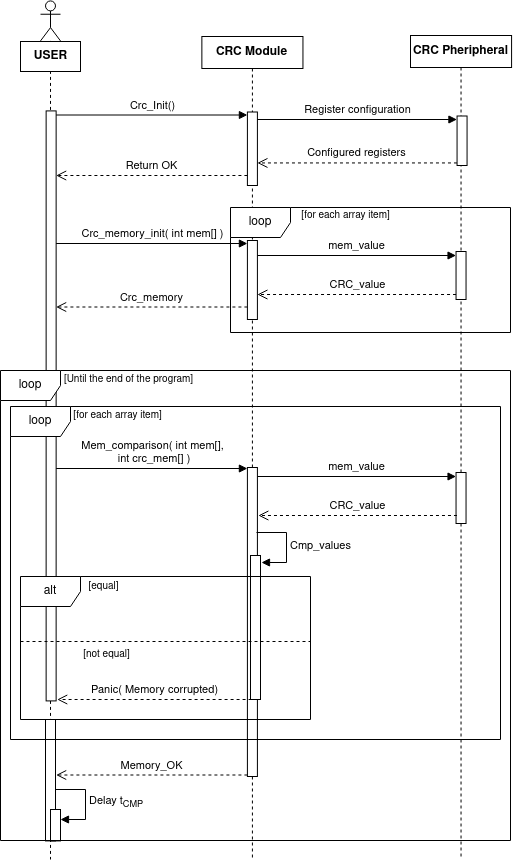

The diagram above was exported from draw.io. Its source (the exported page's mxGraphModel, read from the mxfile embedded in the PNG):
<mxGraphModel dx="3258" dy="938" grid="1" gridSize="10" guides="1" tooltips="1" connect="1" arrows="1" fold="1" page="0" pageScale="1" pageWidth="850" pageHeight="1100" math="0" shadow="0">
  <root>
    <mxCell id="0" />
    <mxCell id="1" parent="0" />
    <mxCell id="2" value="" style="shape=umlLifeline;perimeter=lifelinePerimeter;whiteSpace=wrap;html=1;container=1;dropTarget=0;collapsible=0;recursiveResize=0;outlineConnect=0;portConstraint=eastwest;newEdgeStyle={&quot;curved&quot;:0,&quot;rounded&quot;:0};participant=umlActor;" vertex="1" parent="1">
      <mxGeometry x="-520" y="3621.41" width="20" height="858.59" as="geometry" />
    </mxCell>
    <mxCell id="3" value="" style="html=1;points=[[0,0,0,0,5],[0,1,0,0,-5],[1,0,0,0,5],[1,1,0,0,-5]];perimeter=orthogonalPerimeter;outlineConnect=0;targetShapes=umlLifeline;portConstraint=eastwest;newEdgeStyle={&quot;curved&quot;:0,&quot;rounded&quot;:0};" vertex="1" parent="2">
      <mxGeometry x="5.63" y="110" width="10" height="590" as="geometry" />
    </mxCell>
    <mxCell id="4" value="Delay t&lt;sub&gt;CMP&lt;/sub&gt;" style="html=1;align=left;spacingLeft=2;endArrow=block;rounded=0;edgeStyle=orthogonalEdgeStyle;curved=0;rounded=0;" edge="1" parent="2" target="6">
      <mxGeometry relative="1" as="geometry">
        <mxPoint x="15" y="788.5900000000001" as="sourcePoint" />
        <Array as="points">
          <mxPoint x="45" y="818.5900000000001" />
        </Array>
      </mxGeometry>
    </mxCell>
    <mxCell id="5" value="" style="html=1;points=[[0,0,0,0,5],[0,1,0,0,-5],[1,0,0,0,5],[1,1,0,0,-5]];perimeter=orthogonalPerimeter;outlineConnect=0;targetShapes=umlLifeline;portConstraint=eastwest;newEdgeStyle={&quot;curved&quot;:0,&quot;rounded&quot;:0};" vertex="1" parent="2">
      <mxGeometry x="5" y="718.59" width="10" height="121.41" as="geometry" />
    </mxCell>
    <mxCell id="6" value="" style="html=1;points=[[0,0,0,0,5],[0,1,0,0,-5],[1,0,0,0,5],[1,1,0,0,-5]];perimeter=orthogonalPerimeter;outlineConnect=0;targetShapes=umlLifeline;portConstraint=eastwest;newEdgeStyle={&quot;curved&quot;:0,&quot;rounded&quot;:0};" vertex="1" parent="2">
      <mxGeometry x="10" y="808.59" width="10" height="31.41" as="geometry" />
    </mxCell>
    <mxCell id="7" value="&lt;b&gt;USER&lt;/b&gt;" style="text;html=1;align=center;verticalAlign=middle;resizable=0;points=[];autosize=1;fillColor=default;strokeColor=default;" vertex="1" parent="1">
      <mxGeometry x="-540" y="3662" width="60" height="30" as="geometry" />
    </mxCell>
    <mxCell id="8" value="&lt;b&gt;CRC Module&lt;/b&gt;" style="shape=umlLifeline;perimeter=lifelinePerimeter;whiteSpace=wrap;html=1;container=1;dropTarget=0;collapsible=0;recursiveResize=0;outlineConnect=0;portConstraint=eastwest;newEdgeStyle={&quot;curved&quot;:0,&quot;rounded&quot;:0};size=32;" vertex="1" parent="1">
      <mxGeometry x="-358.63" y="3657" width="101.08" height="823" as="geometry" />
    </mxCell>
    <mxCell id="9" value="" style="html=1;points=[[0,0,0,0,5],[0,1,0,0,-5],[1,0,0,0,5],[1,1,0,0,-5]];perimeter=orthogonalPerimeter;outlineConnect=0;targetShapes=umlLifeline;portConstraint=eastwest;newEdgeStyle={&quot;curved&quot;:0,&quot;rounded&quot;:0};" vertex="1" parent="8">
      <mxGeometry x="45.54" y="75.5" width="10" height="73.5" as="geometry" />
    </mxCell>
    <mxCell id="10" value="" style="html=1;points=[[0,0,0,0,5],[0,1,0,0,-5],[1,0,0,0,5],[1,1,0,0,-5]];perimeter=orthogonalPerimeter;outlineConnect=0;targetShapes=umlLifeline;portConstraint=eastwest;newEdgeStyle={&quot;curved&quot;:0,&quot;rounded&quot;:0};" vertex="1" parent="8">
      <mxGeometry x="45.54" y="204" width="10" height="79" as="geometry" />
    </mxCell>
    <mxCell id="11" value="" style="html=1;points=[[0,0,0,0,5],[0,1,0,0,-5],[1,0,0,0,5],[1,1,0,0,-5]];perimeter=orthogonalPerimeter;outlineConnect=0;targetShapes=umlLifeline;portConstraint=eastwest;newEdgeStyle={&quot;curved&quot;:0,&quot;rounded&quot;:0};" vertex="1" parent="8">
      <mxGeometry x="45.54" y="431" width="10" height="309" as="geometry" />
    </mxCell>
    <mxCell id="12" value="" style="html=1;points=[[0,0,0,0,5],[0,1,0,0,-5],[1,0,0,0,5],[1,1,0,0,-5]];perimeter=orthogonalPerimeter;outlineConnect=0;targetShapes=umlLifeline;portConstraint=eastwest;newEdgeStyle={&quot;curved&quot;:0,&quot;rounded&quot;:0};" vertex="1" parent="8">
      <mxGeometry x="48.63" y="519" width="10" height="144" as="geometry" />
    </mxCell>
    <mxCell id="13" value="Cmp_values" style="html=1;align=left;spacingLeft=2;endArrow=block;rounded=0;edgeStyle=orthogonalEdgeStyle;curved=0;rounded=0;" edge="1" parent="8">
      <mxGeometry relative="1" as="geometry">
        <mxPoint x="54.629999999999995" y="496" as="sourcePoint" />
        <Array as="points">
          <mxPoint x="84.63" y="526" />
        </Array>
        <mxPoint x="59.629999999999995" y="526" as="targetPoint" />
      </mxGeometry>
    </mxCell>
    <mxCell id="14" value="&lt;b&gt;CRC Pheripheral&lt;/b&gt;" style="shape=umlLifeline;perimeter=lifelinePerimeter;whiteSpace=wrap;html=1;container=1;dropTarget=0;collapsible=0;recursiveResize=0;outlineConnect=0;portConstraint=eastwest;newEdgeStyle={&quot;curved&quot;:0,&quot;rounded&quot;:0};size=32;" vertex="1" parent="1">
      <mxGeometry x="-150" y="3656" width="101.08" height="824" as="geometry" />
    </mxCell>
    <mxCell id="15" value="" style="html=1;points=[[0,0,0,0,5],[0,1,0,0,-5],[1,0,0,0,5],[1,1,0,0,-5]];perimeter=orthogonalPerimeter;outlineConnect=0;targetShapes=umlLifeline;portConstraint=eastwest;newEdgeStyle={&quot;curved&quot;:0,&quot;rounded&quot;:0};" vertex="1" parent="14">
      <mxGeometry x="46.56" y="80.5" width="10" height="49.5" as="geometry" />
    </mxCell>
    <mxCell id="16" value="" style="html=1;points=[[0,0,0,0,5],[0,1,0,0,-5],[1,0,0,0,5],[1,1,0,0,-5]];perimeter=orthogonalPerimeter;outlineConnect=0;targetShapes=umlLifeline;portConstraint=eastwest;newEdgeStyle={&quot;curved&quot;:0,&quot;rounded&quot;:0};" vertex="1" parent="14">
      <mxGeometry x="45.54" y="216" width="10" height="48" as="geometry" />
    </mxCell>
    <mxCell id="17" value="" style="html=1;points=[[0,0,0,0,5],[0,1,0,0,-5],[1,0,0,0,5],[1,1,0,0,-5]];perimeter=orthogonalPerimeter;outlineConnect=0;targetShapes=umlLifeline;portConstraint=eastwest;newEdgeStyle={&quot;curved&quot;:0,&quot;rounded&quot;:0};" vertex="1" parent="14">
      <mxGeometry x="45.54" y="437" width="10" height="51" as="geometry" />
    </mxCell>
    <mxCell id="18" value="Crc_Init()" style="html=1;verticalAlign=bottom;endArrow=block;curved=0;rounded=0;entryX=0;entryY=0;entryDx=0;entryDy=5;entryPerimeter=0;" edge="1" parent="1">
      <mxGeometry width="80" relative="1" as="geometry">
        <mxPoint x="-504.3699999999999" y="3735.5" as="sourcePoint" />
        <mxPoint x="-313.0899999999999" y="3735.5" as="targetPoint" />
      </mxGeometry>
    </mxCell>
    <mxCell id="19" value="Register configuration" style="html=1;verticalAlign=bottom;endArrow=block;curved=0;rounded=0;entryX=0;entryY=0;entryDx=0;entryDy=5;entryPerimeter=0;" edge="1" parent="1">
      <mxGeometry width="80" relative="1" as="geometry">
        <mxPoint x="-303.1799999999999" y="3740" as="sourcePoint" />
        <mxPoint x="-103.53000000000006" y="3740" as="targetPoint" />
      </mxGeometry>
    </mxCell>
    <mxCell id="20" value="Configured registers" style="html=1;verticalAlign=bottom;endArrow=open;dashed=1;endSize=8;curved=0;rounded=0;" edge="1" parent="1">
      <mxGeometry relative="1" as="geometry">
        <mxPoint x="-103.53" y="3783.44" as="sourcePoint" />
        <mxPoint x="-303.0899999999999" y="3783.4400000000005" as="targetPoint" />
      </mxGeometry>
    </mxCell>
    <mxCell id="21" value="Return OK " style="html=1;verticalAlign=bottom;endArrow=open;dashed=1;endSize=8;curved=0;rounded=0;" edge="1" parent="1">
      <mxGeometry relative="1" as="geometry">
        <mxPoint x="-313.0899999999999" y="3796" as="sourcePoint" />
        <mxPoint x="-504.3699999999999" y="3796" as="targetPoint" />
      </mxGeometry>
    </mxCell>
    <mxCell id="22" value="Crc_memory_init( int mem[] )" style="html=1;verticalAlign=bottom;endArrow=block;curved=0;rounded=0;" edge="1" parent="1">
      <mxGeometry width="80" relative="1" as="geometry">
        <mxPoint x="-504.3699999999999" y="3864" as="sourcePoint" />
        <mxPoint x="-313.0899999999999" y="3864" as="targetPoint" />
      </mxGeometry>
    </mxCell>
    <mxCell id="23" value="loop" style="shape=umlFrame;whiteSpace=wrap;html=1;pointerEvents=0;" vertex="1" parent="1">
      <mxGeometry x="-330" y="3828" width="280" height="125" as="geometry" />
    </mxCell>
    <mxCell id="24" value="mem_value" style="html=1;verticalAlign=bottom;endArrow=block;curved=0;rounded=0;entryX=0;entryY=0;entryDx=0;entryDy=5;entryPerimeter=0;" edge="1" parent="1">
      <mxGeometry width="80" relative="1" as="geometry">
        <mxPoint x="-303.0899999999999" y="3876" as="sourcePoint" />
        <mxPoint x="-104.46000000000004" y="3876" as="targetPoint" />
      </mxGeometry>
    </mxCell>
    <mxCell id="25" value="CRC_value" style="html=1;verticalAlign=bottom;endArrow=open;dashed=1;endSize=8;curved=0;rounded=0;" edge="1" parent="1">
      <mxGeometry relative="1" as="geometry">
        <mxPoint x="-104.46000000000004" y="3915" as="sourcePoint" />
        <mxPoint x="-303.0899999999999" y="3915" as="targetPoint" />
      </mxGeometry>
    </mxCell>
    <mxCell id="26" value="&lt;font style=&quot;font-size: 10px;&quot;&gt;[for each array item]&lt;/font&gt;" style="text;html=1;align=center;verticalAlign=middle;resizable=0;points=[];autosize=1;strokeColor=none;fillColor=none;" vertex="1" parent="1">
      <mxGeometry x="-270" y="3821" width="110" height="30" as="geometry" />
    </mxCell>
    <mxCell id="27" value="Crc_memory" style="html=1;verticalAlign=bottom;endArrow=open;dashed=1;endSize=8;curved=0;rounded=0;" edge="1" parent="1">
      <mxGeometry relative="1" as="geometry">
        <mxPoint x="-313.0899999999999" y="3927.5" as="sourcePoint" />
        <mxPoint x="-504.3699999999999" y="3927.5" as="targetPoint" />
      </mxGeometry>
    </mxCell>
    <mxCell id="28" value="&lt;div&gt;Mem_comparison( int mem[],&lt;/div&gt;&lt;div&gt;&amp;nbsp;int crc_mem[] )&lt;/div&gt;" style="html=1;verticalAlign=bottom;endArrow=block;curved=0;rounded=0;" edge="1" parent="1">
      <mxGeometry x="-0.0009" width="80" relative="1" as="geometry">
        <mxPoint x="-504.3699999999999" y="4089" as="sourcePoint" />
        <mxPoint x="-313.0899999999999" y="4089" as="targetPoint" />
        <mxPoint as="offset" />
      </mxGeometry>
    </mxCell>
    <mxCell id="29" value="mem_value" style="html=1;verticalAlign=bottom;endArrow=block;curved=0;rounded=0;entryX=0;entryY=0;entryDx=0;entryDy=5;entryPerimeter=0;" edge="1" parent="1">
      <mxGeometry width="80" relative="1" as="geometry">
        <mxPoint x="-303.09000000000015" y="4097" as="sourcePoint" />
        <mxPoint x="-104.46000000000004" y="4097" as="targetPoint" />
      </mxGeometry>
    </mxCell>
    <mxCell id="30" value="CRC_value" style="html=1;verticalAlign=bottom;endArrow=open;dashed=1;endSize=8;curved=0;rounded=0;" edge="1" parent="1">
      <mxGeometry relative="1" as="geometry">
        <mxPoint x="-103.53000000000003" y="4136" as="sourcePoint" />
        <mxPoint x="-302.1599999999999" y="4136" as="targetPoint" />
      </mxGeometry>
    </mxCell>
    <mxCell id="31" value="Panic( Memory corrupted)" style="html=1;verticalAlign=bottom;endArrow=open;dashed=1;endSize=8;curved=0;rounded=0;" edge="1" parent="1">
      <mxGeometry relative="1" as="geometry">
        <mxPoint x="-308.92" y="4320" as="sourcePoint" />
        <mxPoint x="-503.2899999999999" y="4320" as="targetPoint" />
      </mxGeometry>
    </mxCell>
    <mxCell id="32" value="loop" style="shape=umlFrame;whiteSpace=wrap;html=1;pointerEvents=0;" vertex="1" parent="1">
      <mxGeometry x="-550" y="4027" width="490" height="333" as="geometry" />
    </mxCell>
    <mxCell id="33" value="&lt;font style=&quot;font-size: 10px;&quot;&gt;[for each array item]&lt;/font&gt;" style="text;html=1;align=center;verticalAlign=middle;resizable=0;points=[];autosize=1;strokeColor=none;fillColor=none;" vertex="1" parent="1">
      <mxGeometry x="-498" y="4020.5" width="110" height="30" as="geometry" />
    </mxCell>
    <mxCell id="34" value="alt" style="shape=umlFrame;whiteSpace=wrap;html=1;pointerEvents=0;" vertex="1" parent="1">
      <mxGeometry x="-540" y="4197" width="290" height="143" as="geometry" />
    </mxCell>
    <mxCell id="35" value="" style="line;strokeWidth=1;fillColor=none;align=left;verticalAlign=middle;spacingTop=-1;spacingLeft=3;spacingRight=3;rotatable=0;labelPosition=right;points=[];portConstraint=eastwest;strokeColor=inherit;dashed=1;" vertex="1" parent="1">
      <mxGeometry x="-540" y="4258" width="290" height="8" as="geometry" />
    </mxCell>
    <mxCell id="36" value="&lt;font style=&quot;font-size: 10px;&quot;&gt;[equal]&lt;/font&gt;" style="text;html=1;align=center;verticalAlign=middle;resizable=0;points=[];autosize=1;strokeColor=none;fillColor=none;" vertex="1" parent="1">
      <mxGeometry x="-482" y="4192" width="50" height="30" as="geometry" />
    </mxCell>
    <mxCell id="37" value="&lt;font style=&quot;font-size: 10px;&quot;&gt;[not equal]&lt;/font&gt;" style="text;html=1;align=center;verticalAlign=middle;resizable=0;points=[];autosize=1;strokeColor=none;fillColor=none;" vertex="1" parent="1">
      <mxGeometry x="-488.92" y="4260" width="70" height="30" as="geometry" />
    </mxCell>
    <mxCell id="38" value="Memory_OK" style="html=1;verticalAlign=bottom;endArrow=open;dashed=1;endSize=8;curved=0;rounded=0;" edge="1" parent="1">
      <mxGeometry relative="1" as="geometry">
        <mxPoint x="-313.0899999999999" y="4395.5" as="sourcePoint" />
        <mxPoint x="-504.3699999999999" y="4395.5" as="targetPoint" />
      </mxGeometry>
    </mxCell>
    <mxCell id="39" value="loop" style="shape=umlFrame;whiteSpace=wrap;html=1;pointerEvents=0;" vertex="1" parent="1">
      <mxGeometry x="-560" y="3991" width="510" height="470" as="geometry" />
    </mxCell>
    <mxCell id="40" value="&lt;font style=&quot;font-size: 10px;&quot;&gt;[Until the end of the program]&lt;/font&gt;" style="text;html=1;align=center;verticalAlign=middle;resizable=0;points=[];autosize=1;strokeColor=none;fillColor=none;" vertex="1" parent="1">
      <mxGeometry x="-507" y="3985" width="150" height="30" as="geometry" />
    </mxCell>
  </root>
</mxGraphModel>